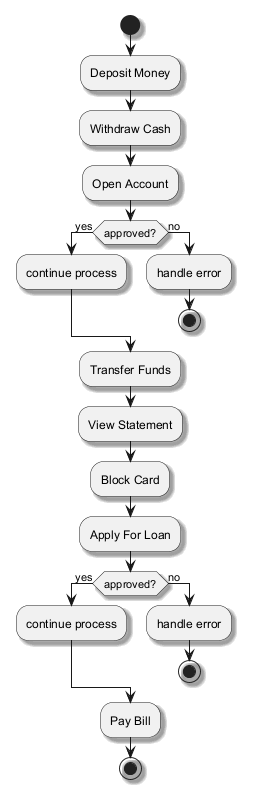

The diagram above was rendered by PlantUML. Its source (embedded in the PNG):
@startuml
skinparam backgroundColor #FFFFFF
skinparam classBackgroundColor #F1F8E9
skinparam classBorderColor #33691E
skinparam shadowing true
start
:Deposit Money;
:Withdraw Cash;
:Open Account;
if (approved?) then (yes)
:continue process;
else (no)
:handle error;
stop
endif
:Transfer Funds;
:View Statement;
:Block Card;
:Apply For Loan;
if (approved?) then (yes)
:continue process;
else (no)
:handle error;
stop
endif
:Pay Bill;
stop
@enduml